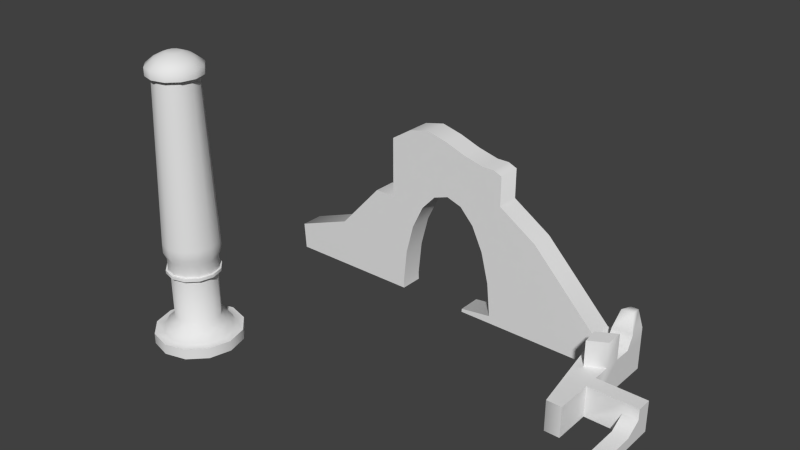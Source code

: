 # Source: ruins.blend  (saved by Blender 2.76.0; exported with 4.5.12 LTS)
import bpy
from mathutils import Matrix  # noqa: F401  (used for matrix-valued properties, if any)

bpy.ops.wm.read_factory_settings(use_empty=True)
scene = bpy.context.scene
scene.name = 'Scene'

# ---- collections
col_collection_1 = bpy.data.collections.new('Collection 1'); scene.collection.children.link(col_collection_1)
col_collection_2 = bpy.data.collections.new('Collection 2'); scene.collection.children.link(col_collection_2)

# ---- world
world_world = bpy.data.worlds.new('World'); scene.world = world_world
world_world.color = (0.05088, 0.05088, 0.05088)
world_world.use_sun_shadow = False
world_world.sun_shadow_jitter_overblur = 0.0
world_world.cycles.sampling_method = 'MANUAL'
world_world.cycles.sample_map_resolution = 256

# ---- meshes
me_cube_001 = bpy.data.meshes.new('Cube.001')
me_cube_001.from_pydata([(-1.0, -1.0, 5.034), (-1.0, -0.3345, 5.034), (-1.0, -0.3345, -1.0), (-1.0, -1.0, -1.0), (1.0, -1.0, 4.896), (0.8621, -1.0, 5.034), (0.6667, -1.0, 5.034), (0.3333, -1.0, 5.233), (-2.98e-08, -1.0, 5.521), (-0.3333, -1.0, 5.719), (-0.6667, -1.0, 5.54), (-0.7802, -1.0, -1.0), (-0.7844, -1.0, -0.704), (-0.7288, -1.0, 0.5968), (-0.6038, -1.0, 1.752), (-0.4206, -1.0, 2.66), (-0.1954, -1.0, 3.239), (0.05173, -1.0, 3.438), (0.2989, -1.0, 3.239), (0.524, -1.0, 2.66), (0.7073, -1.0, 1.752), (0.8322, -1.0, 0.5968), (0.8878, -1.0, -0.704), (0.8837, -1.0, -1.0), (1.0, -1.0, -1.0), (1.0, -1.0, 3.769), (-0.6667, -0.3345, 5.54), (-0.3333, -0.3345, 5.719), (2.98e-08, -0.3345, 5.521), (0.3333, -0.3345, 5.233), (0.6667, -0.3345, 5.034), (0.8621, -0.3345, 5.034), (1.0, -0.3345, 4.896), (1.0, -0.3345, 3.769), (1.0, -0.3345, -1.0), (0.8837, -0.3345, -1.0), (0.8878, -0.3345, -0.704), (0.8322, -0.3345, 0.5968), (0.7073, -0.3345, 1.752), (0.524, -0.3345, 2.66), (0.2989, -0.3345, 3.239), (0.05173, -0.3345, 3.438), (-0.1954, -0.3345, 3.239), (-0.4206, -0.3345, 2.66), (-0.6038, -0.3345, 1.752), (-0.7288, -0.3345, 0.5968), (-0.7844, -0.3345, -0.704), (-0.7802, -0.3345, -1.0), (1.618, -1.0, -1.0), (1.618, -1.0, 2.809), (1.618, -0.3345, 2.809), (1.618, -0.3345, -1.0), (2.693, -1.0, -1.0), (2.693, -1.0, 0.1664), (2.693, -0.3345, 0.1664), (2.693, -0.3345, -1.0), (3.222, -1.0, -1.0), (3.222, -1.0, 0.1664), (3.222, -0.3345, 0.1664), (3.222, -0.3345, -1.0), (3.013, -0.3345, 0.1664), (2.892, -1.0, 0.1664), (3.222, -0.812, 0.6399), (3.222, -0.3345, 0.6399), (3.013, -0.3345, 0.6399), (2.892, -0.812, 0.6399), (3.163, -0.707, 1.352), (3.163, -0.4395, 1.352), (3.045, -0.4395, 1.352), (2.978, -0.707, 1.352), (2.984, -3.99, -1.0), (2.984, -3.99, 0.1664), (3.222, -3.99, -1.0), (3.222, -3.99, 0.1664), (3.222, -2.506, -1.0), (3.222, -2.933, -1.0), (3.222, -2.506, 0.1664), (3.222, -2.933, 0.1664), (4.011, -2.506, -1.0), (4.011, -2.933, -1.0), (4.011, -2.506, 0.1664), (4.011, -2.933, 0.1664), (3.774, -2.933, 0.1664), (3.774, -2.933, -1.0), (4.011, -2.933, -0.2553), (3.774, -2.933, -0.2553), (4.011, -3.353, -1.0), (3.774, -3.353, -1.0), (4.011, -3.353, -0.6046), (3.774, -3.353, -0.6046), (4.011, -4.602, -1.0), (3.774, -4.602, -1.0), (4.011, -4.602, -0.6046), (3.774, -4.602, -0.6046), (2.954, -2.279, 0.1664), (2.923, -1.8, 0.1664), (3.222, -1.502, 0.1664), (3.222, -2.004, 0.1664), (2.954, -2.279, 1.153), (2.923, -1.8, 1.153), (3.222, -1.502, 1.153), (3.222, -2.004, 1.153), (-1.0, -0.3345, 2.714), (-1.0, -1.0, 2.714), (-2.012, -0.3345, -1.0), (-2.012, -1.0, -1.0), (-1.336, -0.3345, 2.714), (-1.336, -1.0, 2.714), (-2.043, -0.3345, 0.8572), (-2.043, -1.0, 0.8572), (-2.949, -0.3345, -1.0), (-2.949, -1.0, -1.0), (-2.98, -0.3345, 0.02634), (-2.98, -1.0, 0.02634), (0.3767, -1.0, -0.8701), (0.3725, -1.0, -1.0), (0.3725, -0.3345, -1.0), (0.3767, -0.3345, -0.8701), (-1.0, -1.0, 5.034), (-1.0, -1.0, -1.0), (1.0, -1.0, 4.896), (0.8621, -1.0, 5.034), (0.6667, -1.0, 5.034), (0.3333, -1.0, 5.233), (-2.98e-08, -1.0, 5.521), (-0.3333, -1.0, 5.719), (-0.6667, -1.0, 5.54), (-0.7802, -1.0, -1.0), (-0.7844, -1.0, -0.704), (-0.7288, -1.0, 0.5968), (-0.6038, -1.0, 1.752), (-0.4206, -1.0, 2.66), (-0.1954, -1.0, 3.239), (0.05173, -1.0, 3.438), (0.2989, -1.0, 3.239), (0.524, -1.0, 2.66), (0.7073, -1.0, 1.752), (0.8322, -1.0, 0.5968), (0.8878, -1.0, -0.704), (0.8837, -1.0, -1.0), (1.0, -1.0, -1.0), (1.0, -1.0, 3.769), (1.618, -1.0, -1.0), (1.618, -1.0, 2.809), (2.693, -1.0, -1.0), (2.693, -1.0, 0.1664), (-1.0, -1.0, 2.714), (-2.012, -1.0, -1.0), (-1.336, -1.0, 2.714), (-2.043, -1.0, 0.8572), (-2.949, -1.0, -1.0), (-2.98, -1.0, 0.02634), (0.3767, -1.0, -0.8701), (0.3725, -1.0, -1.0)], [], [(102, 2, 104, 108, 106), (10, 26, 1, 0), (1, 26, 27, 28, 29, 30, 31, 32, 33, 34, 35, 36, 37, 38, 39, 40, 41, 42, 43, 44, 45, 46, 47, 2, 102), (3, 2, 47, 11), (32, 4, 25, 33), (31, 5, 4, 32), (5, 31, 30, 6), (6, 30, 29, 7), (7, 29, 28, 8), (8, 28, 27, 9), (9, 27, 26, 10), (35, 34, 24, 23), (34, 33, 50, 51), (33, 25, 49, 50), (24, 34, 51, 48), (51, 50, 54, 55), (50, 49, 53, 54), (48, 51, 55, 52), (41, 40, 18, 17), (42, 41, 17, 16), (40, 39, 19, 18), (43, 42, 16, 15), (39, 38, 20, 19), (44, 43, 15, 14), (38, 37, 21, 20), (45, 44, 14, 13), (37, 36, 22, 21), (46, 45, 13, 12), (12, 11, 47, 46), (52, 55, 59, 56), (55, 54, 60, 58, 59), (60, 61, 65, 64), (52, 56, 74, 75, 72, 70), (54, 53, 61, 60), (56, 59, 58, 57), (58, 60, 64, 63), (57, 58, 63, 62), (61, 57, 62, 65), (64, 65, 69, 68), (63, 64, 68, 67), (65, 62, 66, 69), (62, 63, 67, 66), (67, 68, 69, 66), (75, 77, 73, 72), (53, 52, 70, 71), (71, 70, 72, 73), (61, 53, 71, 94, 95), (97, 94, 71, 73, 77, 76), (56, 57, 96, 97, 76, 74), (76, 77, 82, 81, 80), (75, 74, 78, 79, 83), (74, 76, 80, 78), (79, 78, 80, 81, 84), (77, 75, 83, 85, 82), (82, 85, 84, 81), (83, 79, 86, 87), (79, 84, 88, 86), (85, 83, 87, 89), (84, 85, 89, 88), (89, 87, 91, 93), (86, 88, 92, 90), (88, 89, 93, 92), (87, 86, 90, 91), (92, 93, 91, 90), (57, 61, 95, 96), (96, 95, 99, 100), (94, 97, 101, 98), (97, 96, 100, 101), (95, 94, 98, 99), (98, 101, 100, 99), (0, 1, 102, 103), (2, 3, 105, 104), (103, 102, 106, 107), (108, 109, 107, 106), (108, 104, 110, 112), (104, 105, 111, 110), (109, 108, 112, 113), (110, 111, 113, 112), (36, 35, 116, 117), (35, 23, 115, 116), (22, 36, 117, 114), (114, 117, 116, 115), (120, 121, 122, 123, 124, 125, 126, 118, 146, 119, 127, 128, 129, 130, 131, 132, 133, 134, 135, 136, 137, 138, 139, 140, 141), (141, 140, 142, 143), (143, 142, 144, 145), (139, 138, 152, 153), (119, 146, 148, 149, 147), (147, 149, 151, 150)])
me_cube_001.polygons.foreach_set('use_smooth', [True] * 88)
_uv = me_cube_001.uv_layers.new(name='UVMap')
_uv.uv.foreach_set('vector', [0.5147, 0.6488, 0.8541, 0.6488, 0.8541, 0.8018, 0.6844, 0.8064, 0.5147, 0.6996, 0.08101, 0.5144, 2.86e-05, 0.5144, 2.86e-05, 0.473, 0.08101, 0.473, 0.3028, 0.6488, 0.2566, 0.5985, 0.2402, 0.5481, 0.2583, 0.4977, 0.2846, 0.4474, 0.3028, 0.397, 0.3028, 0.3675, 0.3154, 0.3466, 0.4183, 0.3466, 0.8541, 0.3466, 0.8541, 0.3642, 0.827, 0.3636, 0.7082, 0.372, 0.6026, 0.3909, 0.5197, 0.4186, 0.4668, 0.4526, 0.4486, 0.4899, 0.4668, 0.5273, 0.5197, 0.5613, 0.6026, 0.589, 0.7082, 0.6078, 0.827, 0.6162, 0.8541, 0.6156, 0.8541, 0.6488, 0.5147, 0.6488, 0.4495, 0.7333, 0.3935, 0.7333, 0.3935, 0.7155, 0.4495, 0.7155, 2.864e-05, 0.6501, 0.08101, 0.6501, 0.08101, 0.727, 2.871e-05, 0.727, 2.86e-05, 0.6367, 0.08101, 0.6367, 0.08101, 0.6501, 2.864e-05, 0.6501, 0.08101, 0.6367, 2.86e-05, 0.6367, 2.86e-05, 0.6234, 0.08101, 0.6234, 0.08101, 0.6234, 2.86e-05, 0.6234, 2.864e-05, 0.5968, 0.08101, 0.5968, 0.08101, 0.5968, 2.864e-05, 0.5968, 2.864e-05, 0.5667, 0.08101, 0.5667, 0.08101, 0.5667, 2.864e-05, 0.5667, 2.86e-05, 0.5402, 0.08101, 0.5402, 0.08101, 0.5402, 2.86e-05, 0.5402, 2.86e-05, 0.5144, 0.08101, 0.5144, 0.6706, 0.9727, 0.6632, 0.9665, 0.7001, 0.9258, 0.7075, 0.932, 0.8541, 0.3466, 0.4183, 0.3466, 0.5061, 0.2533, 0.8541, 0.2533, 2.871e-05, 0.727, 0.08101, 0.727, 0.08101, 0.8051, 2.864e-05, 0.8051, 0.7001, 0.9258, 0.6632, 0.9665, 0.624, 0.9335, 0.6609, 0.8928, 0.8541, 0.2533, 0.5061, 0.2533, 0.7475, 0.09092, 0.8541, 0.09092, 2.864e-05, 0.8051, 0.08101, 0.8051, 0.08101, 1.0, 2.846e-05, 1.0, 0.6609, 0.8928, 0.624, 0.9335, 0.5559, 0.8761, 0.5927, 0.8355, 0.2597, 0.7877, 0.2805, 0.7877, 0.2805, 0.8417, 0.2597, 0.8417, 0.2389, 0.7877, 0.2597, 0.7877, 0.2597, 0.8417, 0.2389, 0.8417, 0.3374, 0.8663, 0.3372, 0.8189, 0.3932, 0.8191, 0.3935, 0.8665, 0.3371, 0.8418, 0.3371, 0.8884, 0.281, 0.8884, 0.281, 0.8418, 0.3372, 0.8189, 0.3371, 0.7449, 0.3931, 0.7451, 0.3932, 0.8191, 0.3371, 0.7684, 0.3371, 0.8418, 0.281, 0.8418, 0.281, 0.7684, 0.3371, 0.7449, 0.3372, 0.6509, 0.3932, 0.6511, 0.3931, 0.7451, 0.3371, 0.6748, 0.3371, 0.7684, 0.281, 0.7684, 0.281, 0.6748, 0.3372, 0.6509, 0.3374, 0.5453, 0.3935, 0.5454, 0.3932, 0.6511, 0.3371, 0.5693, 0.3371, 0.6748, 0.281, 0.6748, 0.281, 0.5693, 0.281, 0.5693, 0.281, 0.5453, 0.3371, 0.5453, 0.3371, 0.5693, 0.5927, 0.8355, 0.5559, 0.8761, 0.5223, 0.8479, 0.5592, 0.8072, 0.8541, 0.09092, 0.7475, 0.09092, 0.7475, 0.04256, 0.7475, 0.01094, 0.8541, 0.01094, 0.7961, 0.9404, 0.7399, 0.9404, 0.7556, 0.902, 0.796, 0.902, 0.5927, 0.8355, 0.5592, 0.8072, 0.6426, 0.7152, 0.6662, 0.689, 0.7248, 0.6244, 0.7399, 0.6371, 0.8326, 0.5448, 0.8381, 0.5986, 0.8213, 0.6002, 0.8058, 0.5474, 0.1268, 0.5453, 0.1828, 0.5453, 0.1828, 0.6399, 0.1268, 0.6399, 0.5223, 0.4506, 0.5047, 0.4506, 0.5047, 0.4122, 0.5223, 0.4122, 0.1268, 0.6399, 0.1828, 0.6399, 0.1828, 0.6784, 0.1426, 0.6784, 0.1728, 0.8334, 0.1451, 0.8334, 0.1451, 0.7943, 0.1728, 0.7943, 0.796, 0.902, 0.7556, 0.902, 0.7644, 0.8443, 0.787, 0.8444, 0.5223, 0.4122, 0.5047, 0.4122, 0.5074, 0.3543, 0.5173, 0.3543, 0.1728, 0.7943, 0.1451, 0.7943, 0.1501, 0.7362, 0.1656, 0.7362, 0.1426, 0.6784, 0.1828, 0.6784, 0.174, 0.7362, 0.1515, 0.7362, 0.7961, 0.8443, 0.806, 0.8443, 0.8117, 0.866, 0.7961, 0.866, 0.5145, 0.07399, 0.5145, 2.721e-05, 0.6339, 2.723e-05, 0.6339, 0.07399, 1.0, 2.734e-05, 1.0, 0.07399, 0.6607, 0.07399, 0.6607, 2.725e-05, 0.6607, 2.725e-05, 0.6607, 0.07399, 0.6339, 0.07399, 0.6339, 2.723e-05, 0.8213, 0.6002, 0.8381, 0.5986, 0.8381, 0.8425, 0.8267, 0.704, 0.8253, 0.665, 0.8019, 0.6838, 0.8267, 0.704, 0.8381, 0.8425, 0.8182, 0.8443, 0.8095, 0.7589, 0.806, 0.7244, 0.1268, 0.5453, 0.1268, 0.6399, 0.08453, 0.6399, 0.04226, 0.6399, 0.0, 0.6399, 0.0, 0.5453, 0.806, 0.7244, 0.8095, 0.7589, 0.7633, 0.7632, 0.7434, 0.7651, 0.7399, 0.7306, 0.6662, 0.689, 0.6426, 0.7152, 0.5925, 0.673, 0.6162, 0.6469, 0.6312, 0.6596, 0.8871, 0.09748, 0.8871, 6.227e-09, 1.0, 0.0, 1.0, 0.09748, 0.04828, 0.07399, 2.741e-05, 0.07399, 2.72e-05, 2.746e-05, 0.04828, 2.742e-05, 0.04828, 0.02677, 0.5145, 2.721e-05, 0.5145, 0.07399, 0.4521, 0.07399, 0.4521, 0.02677, 0.4521, 2.72e-05, 0.9141, 0.7736, 0.9141, 0.8078, 0.8941, 0.8078, 0.8941, 0.7736, 0.6312, 0.6596, 0.6162, 0.6469, 0.6395, 0.6212, 0.6545, 0.6339, 0.04828, 0.07399, 0.04828, 0.02677, 0.09574, 0.04891, 0.09574, 0.07399, 0.4521, 0.02677, 0.4521, 0.07399, 0.4047, 0.07399, 0.4047, 0.04891, 0.4921, 0.5454, 0.512, 0.5453, 0.5116, 0.5794, 0.4917, 0.5795, 0.4047, 0.04891, 0.4047, 0.07399, 0.2636, 0.07399, 0.2636, 0.04891, 0.09574, 0.07399, 0.09574, 0.04891, 0.2368, 0.04891, 0.2368, 0.07399, 0.4917, 0.5795, 0.5116, 0.5794, 0.512, 0.6808, 0.4921, 0.6809, 0.6545, 0.6339, 0.6395, 0.6212, 0.7087, 0.5448, 0.7237, 0.5575, 0.2368, 0.04891, 0.2636, 0.04891, 0.2636, 0.07399, 0.2368, 0.07399, 0.7937, 0.6028, 0.8213, 0.6002, 0.8253, 0.665, 0.7978, 0.6433, 0.4495, 0.851, 0.4751, 0.8515, 0.4751, 0.9316, 0.4495, 0.9311, 0.01908, 0.6403, 0.04226, 0.6399, 0.04226, 0.72, 0.01908, 0.7204, 0.04226, 0.6399, 0.08453, 0.6399, 0.08453, 0.72, 0.04226, 0.72, 0.4751, 0.8515, 0.5154, 0.8515, 0.5154, 0.9315, 0.4751, 0.9316, 0.1477, 0.8334, 0.1703, 0.8557, 0.1703, 0.8964, 0.1451, 0.8723, 0.08101, 0.473, 2.86e-05, 0.473, 2.856e-05, 0.3145, 0.08101, 0.3145, 0.3935, 0.7333, 0.4495, 0.7333, 0.4495, 0.8155, 0.3935, 0.8155, 0.08101, 0.3145, 2.856e-05, 0.3145, 2.856e-05, 0.2915, 0.08101, 0.2915, 2.849e-05, 0.1558, 0.08101, 0.1558, 0.08101, 0.2915, 2.856e-05, 0.2915, 0.6844, 0.8064, 0.8541, 0.8018, 0.8541, 0.9433, 0.7603, 0.948, 0.3935, 0.8155, 0.4495, 0.8155, 0.4495, 0.8915, 0.3935, 0.8915, 0.08101, 0.1558, 2.849e-05, 0.1558, 2.849e-05, 0.07019, 0.08101, 0.07019, 2.846e-05, 2.849e-05, 0.08101, 2.846e-05, 0.08101, 0.07019, 2.849e-05, 0.07019, 0.827, 0.3636, 0.8541, 0.3642, 0.8541, 0.4415, 0.8422, 0.4408, 0.6706, 0.9727, 0.7075, 0.932, 0.7399, 0.9593, 0.703, 1.0, 0.08905, 0.9401, 0.08905, 0.8861, 0.1318, 0.8861, 0.1318, 0.9401, 0.1703, 0.8874, 0.1703, 0.8334, 0.1812, 0.8334, 0.1812, 0.8874, 0.1316, 0.6521, 0.1121, 0.6302, 0.1121, 0.599, 0.08408, 0.5459, 0.04347, 0.4928, 0.01554, 0.4397, 0.04081, 0.3866, 0.1121, 0.3335, 0.439, 0.3335, 0.9624, 0.3335, 0.9624, 0.3685, 0.9207, 0.3679, 0.7374, 0.3767, 0.5745, 0.3966, 0.4466, 0.4258, 0.3651, 0.4617, 0.337, 0.5011, 0.3651, 0.5404, 0.4466, 0.5763, 0.5745, 0.6055, 0.7374, 0.6254, 0.9207, 0.6343, 0.9624, 0.6336, 0.9624, 0.6521, 0.2903, 0.6521, 0.2903, 0.6521, 0.9624, 0.6521, 0.9624, 0.7506, 0.4257, 0.7506, 0.4257, 0.7506, 0.9624, 0.7506, 0.9624, 0.9218, 0.798, 0.9218, 0.6811, 0.0, 0.6818, 0.02474, 0.5917, 0.01086, 0.591, 0.0, 0.9624, 0.3335, 0.439, 0.3335, 0.439, 0.28, 0.7007, 0.1673, 0.9624, 0.1722, 0.9624, 0.1722, 0.7007, 0.1673, 0.8177, 0.01807, 0.9624, 0.02295])
me_cube_001.use_remesh_preserve_volume = False
me_cube_001.use_remesh_preserve_attributes = False
me_cube_001.use_mirror_vertex_groups = False
me_cube_001.update()
me_cylinder_001 = bpy.data.meshes.new('Cylinder.001')
me_cylinder_001.from_pydata([(0.0, 1.0, -1.0), (0.0, 1.0, -0.756), (0.5, 0.866, -1.0), (0.5, 0.866, -0.756), (0.866, 0.5, -1.0), (0.866, 0.5, -0.756), (1.0, -4.371e-08, -1.0), (1.0, -4.371e-08, -0.756), (0.866, -0.5, -1.0), (0.866, -0.5, -0.756), (0.5, -0.866, -1.0), (0.5, -0.866, -0.756), (1.51e-07, -1.0, -1.0), (1.51e-07, -1.0, -0.756), (-0.5, -0.866, -1.0), (-0.5, -0.866, -0.756), (-0.866, -0.5, -1.0), (-0.866, -0.5, -0.756), (-1.0, -4.649e-07, -1.0), (-1.0, -4.649e-07, -0.756), (-0.866, 0.5, -1.0), (-0.866, 0.5, -0.756), (-0.5, 0.866, -1.0), (-0.5, 0.866, -0.756), (-1.985e-09, 0.8002, -0.756), (0.4001, 0.693, -0.756), (0.693, 0.4001, -0.756), (0.8002, -6.277e-08, -0.756), (0.693, -0.4001, -0.756), (0.4001, -0.693, -0.756), (1.188e-07, -0.8002, -0.756), (-0.4001, -0.693, -0.756), (-0.693, -0.4001, -0.756), (-0.8002, -3.998e-07, -0.756), (-0.693, 0.4001, -0.756), (-0.4001, 0.693, -0.756), (-6.788e-09, 0.6912, -0.5613), (0.3456, 0.5986, -0.5613), (0.5986, 0.3456, -0.5613), (0.6912, -7.451e-08, -0.5613), (0.5986, -0.3456, -0.5613), (0.3456, -0.5986, -0.5613), (9.758e-08, -0.6912, -0.5613), (-0.3456, -0.5986, -0.5613), (-0.5986, -0.3456, -0.5613), (-0.6912, -3.657e-07, -0.5613), (-0.5986, 0.3456, -0.5613), (-0.3456, 0.5986, -0.5613), (-1.441e-08, 0.5184, -0.4112), (0.2592, 0.4489, -0.4112), (0.4489, 0.2592, -0.4112), (0.5184, -9.438e-08, -0.4112), (0.4489, -0.2592, -0.4112), (0.2592, -0.4489, -0.4112), (6.387e-08, -0.5184, -0.4112), (-0.2592, -0.4489, -0.4112), (-0.4489, -0.2592, -0.4112), (-0.5184, -3.127e-07, -0.4112), (-0.4489, 0.2592, -0.4112), (-0.2592, 0.4489, -0.4112), (-1.441e-08, 0.5184, 0.6984), (0.2592, 0.4489, 0.6984), (0.4489, 0.2592, 0.6984), (0.5184, -9.438e-08, 0.6984), (0.4489, -0.2592, 0.6984), (0.2592, -0.4489, 0.6984), (6.387e-08, -0.5184, 0.6984), (-0.2592, -0.4489, 0.6984), (-0.4489, -0.2592, 0.6984), (-0.5184, -3.127e-07, 0.6984), (-0.4489, 0.2592, 0.6984), (-0.2592, 0.4489, 0.6984), (-1.25e-08, 0.613, 0.6984), (0.3065, 0.5309, 0.6984), (0.5309, 0.3065, 0.6984), (0.613, -8.668e-08, 0.6984), (0.5309, -0.3065, 0.6984), (0.3065, -0.5309, 0.6984), (8.006e-08, -0.613, 0.6984), (-0.3065, -0.5309, 0.6984), (-0.5309, -0.3065, 0.6984), (-0.613, -3.449e-07, 0.6984), (-0.5309, 0.3065, 0.6984), (-0.3065, 0.5309, 0.6984), (-1.25e-08, 0.613, 0.7656), (0.3065, 0.5309, 0.7656), (0.5309, 0.3065, 0.7656), (0.613, -8.668e-08, 0.7656), (0.5309, -0.3065, 0.7656), (0.3065, -0.5309, 0.7656), (8.006e-08, -0.613, 0.7656), (-0.3065, -0.5309, 0.7656), (-0.5309, -0.3065, 0.7656), (-0.613, -3.449e-07, 0.7656), (-0.5309, 0.3065, 0.7656), (-0.3065, 0.5309, 0.7656), (-1.312e-08, 0.5617, 0.7656), (0.2809, 0.4864, 0.7656), (0.4864, 0.2809, 0.7656), (0.5617, -9.106e-08, 0.7656), (0.4864, -0.2809, 0.7656), (0.2809, -0.4864, 0.7656), (7.17e-08, -0.5617, 0.7656), (-0.2809, -0.4864, 0.7656), (-0.4864, -0.2809, 0.7656), (-0.5617, -3.277e-07, 0.7656), (-0.4864, 0.2809, 0.7656), (-0.2809, 0.4864, 0.7656), (-1.312e-08, 0.5617, 1.05), (0.2809, 0.4864, 1.05), (0.4864, 0.2809, 1.05), (0.5617, -9.106e-08, 1.05), (0.4864, -0.2809, 1.05), (0.2809, -0.4864, 1.05), (7.17e-08, -0.5617, 1.05), (-0.2809, -0.4864, 1.05), (-0.4864, -0.2809, 1.05), (-0.5617, -3.277e-07, 1.05), (-0.4864, 0.2809, 1.05), (-0.2809, 0.4864, 1.05), (-1.231e-08, 0.6292, 1.196), (0.3146, 0.5449, 1.196), (0.5449, 0.3146, 1.196), (0.6292, -8.38e-08, 1.196), (0.5449, -0.3146, 1.196), (0.3146, -0.5449, 1.196), (8.269e-08, -0.6292, 1.196), (-0.3146, -0.5449, 1.196), (-0.5449, -0.3146, 1.196), (-0.6292, -3.488e-07, 1.196), (-0.5449, 0.3146, 1.196), (-0.3146, 0.5449, 1.196), (-1.231e-08, 0.6292, 1.412), (0.3146, 0.5449, 1.412), (0.5449, 0.3146, 1.412), (0.6292, -8.38e-08, 1.412), (0.5449, -0.3146, 1.412), (0.3146, -0.5449, 1.412), (8.269e-08, -0.6292, 1.412), (-0.3146, -0.5449, 1.412), (-0.5449, -0.3146, 1.412), (-0.6292, -3.488e-07, 1.412), (-0.5449, 0.3146, 1.412), (-0.3146, 0.5449, 1.412), (-1.11e-08, 0.4965, 5.16), (0.2482, 0.43, 5.16), (0.43, 0.2482, 5.16), (0.4965, -9.823e-08, 5.16), (0.43, -0.2482, 5.16), (0.2482, -0.43, 5.16), (6.387e-08, -0.4965, 5.16), (-0.2482, -0.43, 5.16), (-0.43, -0.2482, 5.16), (-0.4965, -3.073e-07, 5.16), (-0.43, 0.2482, 5.16), (-0.2482, 0.43, 5.16), (-1.374e-08, 0.6147, 5.16), (0.3074, 0.5324, 5.16), (0.5324, 0.3074, 5.16), (0.6147, -9.028e-08, 5.16), (0.5324, -0.3074, 5.16), (0.3074, -0.5324, 5.16), (7.908e-08, -0.6147, 5.16), (-0.3074, -0.5324, 5.16), (-0.5324, -0.3074, 5.16), (-0.6147, -3.492e-07, 5.16), (-0.5324, 0.3074, 5.16), (-0.3074, 0.5324, 5.16), (-1.374e-08, 0.6147, 5.342), (0.3074, 0.5324, 5.342), (0.5324, 0.3074, 5.342), (0.6147, -9.028e-08, 5.342), (0.5324, -0.3074, 5.342), (0.3074, -0.5324, 5.342), (7.908e-08, -0.6147, 5.342), (-0.3074, -0.5324, 5.342), (-0.5324, -0.3074, 5.342), (-0.6147, -3.492e-07, 5.342), (-0.5324, 0.3074, 5.342), (-0.3074, 0.5324, 5.342), (-1e-08, 0.4254, 5.492), (0.2127, 0.3684, 5.492), (0.3684, 0.2127, 5.492), (0.4254, -1.057e-07, 5.492), (0.3684, -0.2127, 5.492), (0.2127, -0.3684, 5.492), (5.423e-08, -0.4254, 5.492), (-0.2127, -0.3684, 5.492), (-0.3684, -0.2127, 5.492), (-0.4254, -2.849e-07, 5.492), (-0.3684, 0.2127, 5.492), (-0.2127, 0.3684, 5.492), (-7.382e-09, 0.3362, 5.537), (0.1681, 0.2911, 5.537), (0.2911, 0.1681, 5.537), (0.3362, -1.153e-07, 5.537), (0.2911, -0.1681, 5.537), (0.1681, -0.2911, 5.537), (4.338e-08, -0.3362, 5.537), (-0.1681, -0.2911, 5.537), (-0.2911, -0.1681, 5.537), (-0.3362, -2.569e-07, 5.537), (-0.2911, 0.1681, 5.537), (-0.1681, 0.2911, 5.537), (-9.581e-10, 0.1773, 5.602), (0.08864, 0.1535, 5.602), (0.1535, 0.08864, 5.602), (0.1773, -1.289e-07, 5.602), (0.1535, -0.08864, 5.602), (0.08864, -0.1535, 5.602), (2.581e-08, -0.1773, 5.602), (-0.08864, -0.1535, 5.602), (-0.1535, -0.08864, 5.602), (-0.1773, -2.036e-07, 5.602), (-0.1535, 0.08864, 5.602), (-0.08864, 0.1535, 5.602)], [], [(0, 1, 3, 2), (2, 3, 5, 4), (4, 5, 7, 6), (6, 7, 9, 8), (8, 9, 11, 10), (10, 11, 13, 12), (12, 13, 15, 14), (14, 15, 17, 16), (16, 17, 19, 18), (18, 19, 21, 20), (7, 5, 26, 27), (22, 23, 1, 0), (20, 21, 23, 22), (0, 2, 4, 6, 8, 10, 12, 14, 16, 18, 20, 22), (23, 21, 34, 35), (5, 3, 25, 26), (21, 19, 33, 34), (19, 17, 32, 33), (17, 15, 31, 32), (15, 13, 30, 31), (13, 11, 29, 30), (11, 9, 28, 29), (9, 7, 27, 28), (1, 23, 35, 24), (3, 1, 24, 25), (31, 30, 42, 43), (28, 27, 39, 40), (35, 34, 46, 47), (25, 24, 36, 37), (32, 31, 43, 44), (29, 28, 40, 41), (24, 35, 47, 36), (26, 25, 37, 38), (33, 32, 44, 45), (30, 29, 41, 42), (27, 26, 38, 39), (34, 33, 45, 46), (43, 42, 54, 55), (40, 39, 51, 52), (47, 46, 58, 59), (37, 36, 48, 49), (44, 43, 55, 56), (41, 40, 52, 53), (36, 47, 59, 48), (38, 37, 49, 50), (45, 44, 56, 57), (42, 41, 53, 54), (39, 38, 50, 51), (46, 45, 57, 58), (58, 57, 69, 70), (55, 54, 66, 67), (52, 51, 63, 64), (59, 58, 70, 71), (49, 48, 60, 61), (56, 55, 67, 68), (53, 52, 64, 65), (48, 59, 71, 60), (50, 49, 61, 62), (57, 56, 68, 69), (54, 53, 65, 66), (51, 50, 62, 63), (63, 62, 74, 75), (70, 69, 81, 82), (67, 66, 78, 79), (64, 63, 75, 76), (71, 70, 82, 83), (61, 60, 72, 73), (68, 67, 79, 80), (65, 64, 76, 77), (60, 71, 83, 72), (62, 61, 73, 74), (69, 68, 80, 81), (66, 65, 77, 78), (75, 74, 86, 87), (82, 81, 93, 94), (79, 78, 90, 91), (76, 75, 87, 88), (83, 82, 94, 95), (73, 72, 84, 85), (80, 79, 91, 92), (77, 76, 88, 89), (72, 83, 95, 84), (74, 73, 85, 86), (81, 80, 92, 93), (78, 77, 89, 90), (90, 89, 101, 102), (87, 86, 98, 99), (94, 93, 105, 106), (91, 90, 102, 103), (88, 87, 99, 100), (95, 94, 106, 107), (85, 84, 96, 97), (92, 91, 103, 104), (89, 88, 100, 101), (84, 95, 107, 96), (86, 85, 97, 98), (93, 92, 104, 105), (102, 101, 113, 114), (99, 98, 110, 111), (106, 105, 117, 118), (103, 102, 114, 115), (100, 99, 111, 112), (107, 106, 118, 119), (97, 96, 108, 109), (104, 103, 115, 116), (101, 100, 112, 113), (96, 107, 119, 108), (98, 97, 109, 110), (105, 104, 116, 117), (117, 116, 128, 129), (114, 113, 125, 126), (111, 110, 122, 123), (118, 117, 129, 130), (115, 114, 126, 127), (112, 111, 123, 124), (119, 118, 130, 131), (109, 108, 120, 121), (116, 115, 127, 128), (113, 112, 124, 125), (108, 119, 131, 120), (110, 109, 121, 122), (122, 121, 133, 134), (129, 128, 140, 141), (126, 125, 137, 138), (123, 122, 134, 135), (130, 129, 141, 142), (127, 126, 138, 139), (124, 123, 135, 136), (131, 130, 142, 143), (121, 120, 132, 133), (128, 127, 139, 140), (125, 124, 136, 137), (120, 131, 143, 132), (132, 143, 155, 144), (134, 133, 145, 146), (141, 140, 152, 153), (138, 137, 149, 150), (135, 134, 146, 147), (142, 141, 153, 154), (139, 138, 150, 151), (136, 135, 147, 148), (143, 142, 154, 155), (133, 132, 144, 145), (140, 139, 151, 152), (137, 136, 148, 149), (149, 148, 160, 161), (144, 155, 167, 156), (146, 145, 157, 158), (153, 152, 164, 165), (150, 149, 161, 162), (147, 146, 158, 159), (154, 153, 165, 166), (151, 150, 162, 163), (148, 147, 159, 160), (155, 154, 166, 167), (145, 144, 156, 157), (152, 151, 163, 164), (161, 160, 172, 173), (156, 167, 179, 168), (158, 157, 169, 170), (165, 164, 176, 177), (162, 161, 173, 174), (159, 158, 170, 171), (166, 165, 177, 178), (163, 162, 174, 175), (160, 159, 171, 172), (167, 166, 178, 179), (157, 156, 168, 169), (164, 163, 175, 176), (176, 175, 187, 188), (173, 172, 184, 185), (168, 179, 191, 180), (170, 169, 181, 182), (177, 176, 188, 189), (174, 173, 185, 186), (171, 170, 182, 183), (178, 177, 189, 190), (175, 174, 186, 187), (172, 171, 183, 184), (179, 178, 190, 191), (169, 168, 180, 181), (181, 180, 192, 193), (188, 187, 199, 200), (185, 184, 196, 197), (180, 191, 203, 192), (182, 181, 193, 194), (189, 188, 200, 201), (186, 185, 197, 198), (183, 182, 194, 195), (190, 189, 201, 202), (187, 186, 198, 199), (184, 183, 195, 196), (191, 190, 202, 203), (203, 202, 214, 215), (193, 192, 204, 205), (200, 199, 211, 212), (197, 196, 208, 209), (192, 203, 215, 204), (194, 193, 205, 206), (201, 200, 212, 213), (198, 197, 209, 210), (195, 194, 206, 207), (202, 201, 213, 214), (199, 198, 210, 211), (196, 195, 207, 208), (205, 204, 215, 214, 213, 212, 211, 210, 209, 208, 207, 206)])
me_cylinder_001.polygons.foreach_set('use_smooth', [True] * 206)
_uv = me_cylinder_001.uv_layers.new(name='UVMap')
_uv.uv.foreach_set('vector', [1.021, 0.5272, 1.024, 0.5793, 0.9572, 0.5701, 0.9627, 0.5179, 0.9627, 0.5179, 0.9572, 0.5701, 0.8969, 0.4988, 0.9095, 0.4466, 0.9095, 0.4466, 0.8969, 0.4988, 0.8478, 0.3845, 0.866, 0.3324, 0.866, 0.3324, 0.8478, 0.3845, 0.8071, 0.2579, 0.8324, 0.2057, 0.8324, 0.2057, 0.8071, 0.2579, 0.7677, 0.1528, 0.8096, 0.1007, 0.8096, 0.1007, 0.7677, 0.1528, 0.6893, 0.09754, 0.8334, 0.04538, 0.8334, 0.04538, 0.6893, 0.09754, 1.274, 0.1068, 1.189, 0.05461, 0.1886, 0.05461, 0.2743, 0.1068, 0.2208, 0.1781, 0.1855, 0.1259, 0.1855, 0.1259, 0.2208, 0.1781, 0.1821, 0.2924, 0.1592, 0.2402, 0.1592, 0.2402, 0.1821, 0.2924, 0.1396, 0.419, 0.1229, 0.3668, 0.8478, 0.3845, 0.8969, 0.4988, 0.9069, 0.4667, 0.8622, 0.3753, 0.07665, 0.4719, 0.08749, 0.524, 0.02441, 0.5793, 0.02124, 0.5272, 0.1229, 0.3668, 0.1396, 0.419, 0.08749, 0.524, 0.07665, 0.4719, 1.021, 0.5272, 0.9627, 0.5179, 0.9095, 0.4466, 0.866, 0.3324, 0.8324, 0.2057, 0.8096, 0.1007, 0.8334, 0.04538, 1.189, 0.05461, 1.186, 0.1259, 1.159, 0.2402, 1.123, 0.3668, 1.077, 0.4719, 0.08749, 0.524, 0.1396, 0.419, 0.1264, 0.4029, 0.07888, 0.4869, 0.8969, 0.4988, 0.9572, 0.5701, 0.9616, 0.5238, 0.9069, 0.4667, 0.1396, 0.419, 0.1821, 0.2924, 0.1641, 0.3016, 0.1264, 0.4029, 0.1821, 0.2924, 0.2208, 0.1781, 0.1931, 0.2101, 0.1641, 0.3016, 0.2208, 0.1781, 0.2743, 0.1068, 0.2067, 0.1531, 0.1931, 0.2101, 1.274, 0.1068, 0.6893, 0.09754, 0.8045, 0.1457, 1.207, 0.1531, 0.6893, 0.09754, 0.7677, 0.1528, 0.8006, 0.1899, 0.8045, 0.1457, 0.7677, 0.1528, 0.8071, 0.2579, 0.827, 0.274, 0.8006, 0.1899, 0.8071, 0.2579, 0.8478, 0.3845, 0.8622, 0.3753, 0.827, 0.274, 0.02441, 0.5793, 0.08749, 0.524, 0.07888, 0.4869, 0.02189, 0.5312, 0.9572, 0.5701, 1.024, 0.5793, 1.022, 0.5312, 0.9616, 0.5238, 1.207, 0.1531, 0.8045, 0.1457, 0.7223, 0.2135, 1.254, 0.2199, 0.827, 0.274, 0.8622, 0.3753, 0.8523, 0.4119, 0.8132, 0.3244, 0.07888, 0.4869, 0.1264, 0.4029, 0.1355, 0.4357, 0.08476, 0.5083, 0.9616, 0.5238, 1.022, 0.5312, 1.024, 0.5465, 0.9586, 0.5402, 0.1931, 0.2101, 0.2067, 0.1531, 0.254, 0.2199, 0.2123, 0.2692, 0.8006, 0.1899, 0.827, 0.274, 0.8132, 0.3244, 0.7777, 0.2518, 0.02189, 0.5312, 0.07888, 0.4869, 0.08476, 0.5083, 0.0236, 0.5465, 0.9069, 0.4667, 0.9616, 0.5238, 0.9586, 0.5402, 0.9, 0.4909, 0.1641, 0.3016, 0.1931, 0.2101, 0.2123, 0.2692, 0.1765, 0.3482, 0.8045, 0.1457, 0.8006, 0.1899, 0.7777, 0.2518, 0.7223, 0.2135, 0.8622, 0.3753, 0.9069, 0.4667, 0.9, 0.4909, 0.8523, 0.4119, 0.1264, 0.4029, 0.1641, 0.3016, 0.1765, 0.3482, 0.1355, 0.4357, 0.254, 0.2199, 0.7223, 0.2135, 0.7108, 0.2872, 0.2609, 0.292, 0.8132, 0.3244, 0.8523, 0.4119, 0.8508, 0.436, 0.8112, 0.3704, 0.08476, 0.5083, 0.1355, 0.4357, 0.1368, 0.4539, 0.08566, 0.5083, 0.9586, 0.5402, 1.024, 0.5465, 1.024, 0.537, 0.9581, 0.5322, 0.2123, 0.2692, 0.254, 0.2199, 0.2609, 0.292, 0.2151, 0.329, 0.7777, 0.2518, 0.8132, 0.3244, 0.8112, 0.3704, 0.7744, 0.3159, 0.0236, 0.5465, 0.08476, 0.5083, 0.08566, 0.5083, 0.02387, 0.537, 0.9, 0.4909, 0.9586, 0.5402, 0.9581, 0.5322, 0.899, 0.4952, 0.1765, 0.3482, 0.2123, 0.2692, 0.2151, 0.329, 0.1784, 0.3882, 0.7223, 0.2135, 0.7777, 0.2518, 0.7744, 0.3159, 0.7108, 0.2872, 0.8523, 0.4119, 0.9, 0.4909, 0.899, 0.4952, 0.8508, 0.436, 0.1355, 0.4357, 0.1765, 0.3482, 0.1784, 0.3882, 0.1368, 0.4539, 0.1368, 0.4539, 0.1784, 0.3882, 0.3868, 0.6254, 0.3618, 0.691, 0.2609, 0.292, 0.7108, 0.2872, 0.5179, 0.5244, 0.4685, 0.5292, 0.8112, 0.3704, 0.8508, 0.436, 0.6326, 0.6732, 0.6041, 0.6075, 0.08566, 0.5083, 0.1368, 0.4539, 0.3618, 0.691, 0.3567, 0.7455, 0.9581, 0.5322, 1.024, 0.537, 1.425, 0.7742, 0.6103, 0.7694, 0.2151, 0.329, 0.2609, 0.292, 0.4685, 0.5292, 0.4232, 0.5662, 0.7744, 0.3159, 0.8112, 0.3704, 0.6041, 0.6075, 0.5649, 0.5531, 0.02387, 0.537, 0.08566, 0.5083, 0.3567, 0.7455, 0.4253, 0.7742, 0.899, 0.4952, 0.9581, 0.5322, 0.6103, 0.7694, 0.6451, 0.7324, 0.1784, 0.3882, 0.2151, 0.329, 0.4232, 0.5662, 0.3868, 0.6254, 0.7108, 0.2872, 0.7744, 0.3159, 0.5649, 0.5531, 0.5179, 0.5244, 0.8508, 0.436, 0.899, 0.4952, 0.6451, 0.7324, 0.6326, 0.6732, 0.6326, 0.6732, 0.6451, 0.7324, 0.6678, 0.7476, 0.6477, 0.6775, 0.3618, 0.691, 0.3868, 0.6254, 0.375, 0.621, 0.3452, 0.6987, 0.4685, 0.5292, 0.5179, 0.5244, 0.5198, 0.5016, 0.4652, 0.5073, 0.6041, 0.6075, 0.6326, 0.6732, 0.6477, 0.6775, 0.6148, 0.5999, 0.3567, 0.7455, 0.3618, 0.691, 0.3452, 0.6987, 0.3305, 0.763, 0.6103, 0.7694, 0.4253, 0.7742, 0.3852, 0.797, 0.6501, 0.7913, 0.4232, 0.5662, 0.4685, 0.5292, 0.4652, 0.5073, 0.4155, 0.551, 0.5649, 0.5531, 0.6041, 0.6075, 0.6148, 0.5999, 0.5715, 0.5355, 0.4253, 0.7742, 0.3567, 0.7455, 0.3305, 0.763, 0.3852, 0.797, 0.6451, 0.7324, 0.6103, 0.7694, 0.6501, 0.7913, 0.6678, 0.7476, 0.3868, 0.6254, 0.4232, 0.5662, 0.4155, 0.551, 0.375, 0.621, 0.5179, 0.5244, 0.5649, 0.5531, 0.5715, 0.5355, 0.5198, 0.5016, 0.6477, 0.6775, 0.6678, 0.7476, 0.6553, 0.7619, 0.6395, 0.6919, 0.3452, 0.6987, 0.375, 0.621, 0.3814, 0.6354, 0.3543, 0.713, 0.4652, 0.5073, 0.5198, 0.5016, 0.5188, 0.516, 0.467, 0.5216, 0.6148, 0.5999, 0.6477, 0.6775, 0.6395, 0.6919, 0.6089, 0.6143, 0.3305, 0.763, 0.3452, 0.6987, 0.3543, 0.713, 0.345, 0.7774, 0.6501, 0.7913, 0.3852, 0.797, 0.4101, 0.8113, 0.6268, 0.8056, 0.4155, 0.551, 0.4652, 0.5073, 0.467, 0.5216, 0.4197, 0.5653, 0.5715, 0.5355, 0.6148, 0.5999, 0.6089, 0.6143, 0.5679, 0.5499, 0.3852, 0.797, 0.3305, 0.763, 0.345, 0.7774, 0.4101, 0.8113, 0.6678, 0.7476, 0.6501, 0.7913, 0.6268, 0.8056, 0.6553, 0.7619, 0.375, 0.621, 0.4155, 0.551, 0.4197, 0.5653, 0.3814, 0.6354, 0.5198, 0.5016, 0.5715, 0.5355, 0.5679, 0.5499, 0.5188, 0.516, 0.5188, 0.516, 0.5679, 0.5499, 0.5645, 0.5594, 0.5178, 0.5283, 0.6395, 0.6919, 0.6553, 0.7619, 0.6435, 0.7537, 0.6316, 0.6895, 0.3543, 0.713, 0.3814, 0.6354, 0.3876, 0.6378, 0.363, 0.7089, 0.467, 0.5216, 0.5188, 0.516, 0.5178, 0.5283, 0.4687, 0.5335, 0.6089, 0.6143, 0.6395, 0.6919, 0.6316, 0.6895, 0.6034, 0.6184, 0.345, 0.7774, 0.3543, 0.713, 0.363, 0.7089, 0.3585, 0.7679, 0.6268, 0.8056, 0.4101, 0.8113, 0.4273, 0.7989, 0.608, 0.7938, 0.4197, 0.5653, 0.467, 0.5216, 0.4687, 0.5335, 0.4238, 0.5736, 0.5679, 0.5499, 0.6089, 0.6143, 0.6034, 0.6184, 0.5645, 0.5594, 0.4101, 0.8113, 0.345, 0.7774, 0.3585, 0.7679, 0.4273, 0.7989, 0.6553, 0.7619, 0.6268, 0.8056, 0.608, 0.7938, 0.6435, 0.7537, 0.3814, 0.6354, 0.4197, 0.5653, 0.4238, 0.5736, 0.3876, 0.6378, 0.5178, 0.5283, 0.5645, 0.5594, 0.5526, 0.6201, 0.5145, 0.589, 0.6316, 0.6895, 0.6435, 0.7537, 0.6047, 0.8144, 0.6038, 0.7502, 0.363, 0.7089, 0.3876, 0.6378, 0.4093, 0.6985, 0.3934, 0.7696, 0.4687, 0.5335, 0.5178, 0.5283, 0.5145, 0.589, 0.4745, 0.5942, 0.6034, 0.6184, 0.6316, 0.6895, 0.6038, 0.7502, 0.5838, 0.6791, 0.3585, 0.7679, 0.363, 0.7089, 0.3934, 0.7696, 0.401, 0.8286, 0.608, 0.7938, 0.4273, 0.7989, 0.4616, 0.8597, 0.5628, 0.8545, 0.4238, 0.5736, 0.4687, 0.5335, 0.4745, 0.5942, 0.4379, 0.6343, 0.5645, 0.5594, 0.6034, 0.6184, 0.5838, 0.6791, 0.5526, 0.6201, 0.4273, 0.7989, 0.3585, 0.7679, 0.401, 0.8286, 0.4616, 0.8597, 0.6435, 0.7537, 0.608, 0.7938, 0.5628, 0.8545, 0.6047, 0.8144, 0.3876, 0.6378, 0.4238, 0.5736, 0.4379, 0.6343, 0.4093, 0.6985, 0.4093, 0.6985, 0.4379, 0.6343, 0.4386, 0.6547, 0.4104, 0.7266, 0.5145, 0.589, 0.5526, 0.6201, 0.552, 0.6388, 0.5143, 0.604, 0.6038, 0.7502, 0.6047, 0.8144, 0.6028, 0.8565, 0.6024, 0.7846, 0.3934, 0.7696, 0.4093, 0.6985, 0.4104, 0.7266, 0.395, 0.8063, 0.4745, 0.5942, 0.5145, 0.589, 0.5143, 0.604, 0.4748, 0.6098, 0.5838, 0.6791, 0.6038, 0.7502, 0.6024, 0.7846, 0.5828, 0.7049, 0.401, 0.8286, 0.3934, 0.7696, 0.395, 0.8063, 0.4029, 0.8723, 0.5628, 0.8545, 0.4616, 0.8597, 0.4627, 0.9071, 0.5611, 0.9013, 0.4379, 0.6343, 0.4745, 0.5942, 0.4748, 0.6098, 0.4386, 0.6547, 0.5526, 0.6201, 0.5838, 0.6791, 0.5828, 0.7049, 0.552, 0.6388, 0.4616, 0.8597, 0.401, 0.8286, 0.4029, 0.8723, 0.4627, 0.9071, 0.6047, 0.8144, 0.5628, 0.8545, 0.5611, 0.9013, 0.6028, 0.8565, 0.6028, 0.8565, 0.5611, 0.9013, 0.5473, 0.9476, 0.5859, 0.9027, 0.4104, 0.7266, 0.4386, 0.6547, 0.4455, 0.7009, 0.4211, 0.7728, 0.5143, 0.604, 0.552, 0.6388, 0.5462, 0.6851, 0.5128, 0.6503, 0.6024, 0.7846, 0.6028, 0.8565, 0.5859, 0.9027, 0.589, 0.8308, 0.395, 0.8063, 0.4104, 0.7266, 0.4211, 0.7728, 0.4094, 0.8525, 0.4748, 0.6098, 0.5143, 0.604, 0.5128, 0.6503, 0.4776, 0.6561, 0.5828, 0.7049, 0.6024, 0.7846, 0.589, 0.8308, 0.5732, 0.7511, 0.4029, 0.8723, 0.395, 0.8063, 0.4094, 0.8525, 0.4203, 0.9186, 0.5611, 0.9013, 0.4627, 0.9071, 0.4717, 0.9534, 0.5473, 0.9476, 0.4386, 0.6547, 0.4748, 0.6098, 0.4776, 0.6561, 0.4455, 0.7009, 0.552, 0.6388, 0.5828, 0.7049, 0.5732, 0.7511, 0.5462, 0.6851, 0.4627, 0.9071, 0.4029, 0.8723, 0.4203, 0.9186, 0.4717, 0.9534, 0.4717, 0.9534, 0.4203, 0.9186, 0.4859, 1.695, 0.4958, 1.722, 0.5859, 0.9027, 0.5473, 0.9476, 0.5072, 1.718, 0.5162, 1.682, 0.4211, 0.7728, 0.4455, 0.7009, 0.4855, 1.523, 0.4805, 1.58, 0.5128, 0.6503, 0.5462, 0.6851, 0.5125, 1.511, 0.5035, 1.483, 0.589, 0.8308, 0.5859, 0.9027, 0.5162, 1.682, 0.5202, 1.626, 0.4094, 0.8525, 0.4211, 0.7728, 0.4805, 1.58, 0.4804, 1.643, 0.4776, 0.6561, 0.5128, 0.6503, 0.5035, 1.483, 0.4938, 1.488, 0.5732, 0.7511, 0.589, 0.8308, 0.5202, 1.626, 0.5186, 1.563, 0.4203, 0.9186, 0.4094, 0.8525, 0.4804, 1.643, 0.4859, 1.695, 0.5473, 0.9476, 0.4717, 0.9534, 0.4958, 1.722, 0.5072, 1.718, 0.4455, 0.7009, 0.4776, 0.6561, 0.4938, 1.488, 0.4855, 1.523, 0.5462, 0.6851, 0.5732, 0.7511, 0.5186, 1.563, 0.5125, 1.511, 0.5125, 1.511, 0.5186, 1.563, 0.5228, 1.553, 0.5152, 1.489, 0.4958, 1.722, 0.4859, 1.695, 0.4822, 1.717, 0.4947, 1.751, 0.5162, 1.682, 0.5072, 1.718, 0.5091, 1.745, 0.5203, 1.701, 0.4805, 1.58, 0.4855, 1.523, 0.4823, 1.504, 0.476, 1.574, 0.5035, 1.483, 0.5125, 1.511, 0.5152, 1.489, 0.5043, 1.455, 0.5202, 1.626, 0.5162, 1.682, 0.5203, 1.701, 0.525, 1.631, 0.4804, 1.643, 0.4805, 1.58, 0.476, 1.574, 0.4756, 1.652, 0.4938, 1.488, 0.5035, 1.483, 0.5043, 1.455, 0.4925, 1.46, 0.5186, 1.563, 0.5202, 1.626, 0.525, 1.631, 0.5228, 1.553, 0.4859, 1.695, 0.4804, 1.643, 0.4756, 1.652, 0.4822, 1.717, 0.5072, 1.718, 0.4958, 1.722, 0.4947, 1.751, 0.5091, 1.745, 0.4855, 1.523, 0.4938, 1.488, 0.4925, 1.46, 0.4823, 1.504, 0.5152, 1.489, 0.5228, 1.553, 0.5221, 1.592, 0.5147, 1.528, 0.4947, 1.751, 0.4822, 1.717, 0.4829, 1.756, 0.4949, 1.79, 0.5203, 1.701, 0.5091, 1.745, 0.5088, 1.784, 0.5196, 1.74, 0.476, 1.574, 0.4823, 1.504, 0.4828, 1.543, 0.4767, 1.613, 0.5043, 1.455, 0.5152, 1.489, 0.5147, 1.528, 0.5042, 1.494, 0.525, 1.631, 0.5203, 1.701, 0.5196, 1.74, 0.5241, 1.67, 0.4756, 1.652, 0.476, 1.574, 0.4767, 1.613, 0.4764, 1.691, 0.4925, 1.46, 0.5043, 1.455, 0.5042, 1.494, 0.4927, 1.499, 0.5228, 1.553, 0.525, 1.631, 0.5241, 1.67, 0.5221, 1.592, 0.4822, 1.717, 0.4756, 1.652, 0.4764, 1.691, 0.4829, 1.756, 0.5091, 1.745, 0.4947, 1.751, 0.4949, 1.79, 0.5088, 1.784, 0.4823, 1.504, 0.4925, 1.46, 0.4927, 1.499, 0.4828, 1.543, 0.4828, 1.543, 0.4927, 1.499, 0.495, 1.575, 0.4882, 1.606, 0.5147, 1.528, 0.5221, 1.592, 0.5151, 1.64, 0.5102, 1.595, 0.4949, 1.79, 0.4829, 1.756, 0.4888, 1.753, 0.4967, 1.776, 0.5196, 1.74, 0.5088, 1.784, 0.5057, 1.772, 0.5129, 1.742, 0.4767, 1.613, 0.4828, 1.543, 0.4882, 1.606, 0.4842, 1.654, 0.5042, 1.494, 0.5147, 1.528, 0.5102, 1.595, 0.5029, 1.571, 0.5241, 1.67, 0.5196, 1.74, 0.5129, 1.742, 0.5162, 1.693, 0.4764, 1.691, 0.4767, 1.613, 0.4842, 1.654, 0.4843, 1.708, 0.4927, 1.499, 0.5042, 1.494, 0.5029, 1.571, 0.495, 1.575, 0.5221, 1.592, 0.5241, 1.67, 0.5162, 1.693, 0.5151, 1.64, 0.4829, 1.756, 0.4764, 1.691, 0.4843, 1.708, 0.4888, 1.753, 0.5088, 1.784, 0.4949, 1.79, 0.4967, 1.776, 0.5057, 1.772, 0.5057, 1.772, 0.4967, 1.776, 0.4975, 1.764, 0.5044, 1.761, 0.4882, 1.606, 0.495, 1.575, 0.496, 1.605, 0.4906, 1.629, 0.5102, 1.595, 0.5151, 1.64, 0.5119, 1.656, 0.5081, 1.621, 0.4967, 1.776, 0.4888, 1.753, 0.4913, 1.746, 0.4975, 1.764, 0.5129, 1.742, 0.5057, 1.772, 0.5044, 1.761, 0.51, 1.737, 0.4842, 1.654, 0.4882, 1.606, 0.4906, 1.629, 0.4876, 1.668, 0.5029, 1.571, 0.5102, 1.595, 0.5081, 1.621, 0.5023, 1.602, 0.5162, 1.693, 0.5129, 1.742, 0.51, 1.737, 0.5127, 1.699, 0.4843, 1.708, 0.4842, 1.654, 0.4876, 1.668, 0.4877, 1.71, 0.495, 1.575, 0.5029, 1.571, 0.5023, 1.602, 0.496, 1.605, 0.5151, 1.64, 0.5162, 1.693, 0.5127, 1.699, 0.5119, 1.656, 0.4888, 1.753, 0.4843, 1.708, 0.4877, 1.71, 0.4913, 1.746, 0.4913, 1.746, 0.4877, 1.71, 0.4936, 1.712, 0.4955, 1.73, 0.5044, 1.761, 0.4975, 1.764, 0.4987, 1.74, 0.5023, 1.738, 0.4906, 1.629, 0.496, 1.605, 0.4979, 1.656, 0.495, 1.669, 0.5081, 1.621, 0.5119, 1.656, 0.5062, 1.683, 0.5043, 1.665, 0.4975, 1.764, 0.4913, 1.746, 0.4955, 1.73, 0.4987, 1.74, 0.51, 1.737, 0.5044, 1.761, 0.5023, 1.738, 0.5051, 1.726, 0.4876, 1.668, 0.4906, 1.629, 0.495, 1.669, 0.4935, 1.689, 0.5023, 1.602, 0.5081, 1.621, 0.5043, 1.665, 0.5012, 1.655, 0.5127, 1.699, 0.51, 1.737, 0.5051, 1.726, 0.5066, 1.706, 0.4877, 1.71, 0.4876, 1.668, 0.4935, 1.689, 0.4936, 1.712, 0.496, 1.605, 0.5023, 1.602, 0.5012, 1.655, 0.4979, 1.656, 0.5119, 1.656, 0.5127, 1.699, 0.5066, 1.706, 0.5062, 1.683, 0.5023, 1.738, 0.4987, 1.74, 0.4955, 1.73, 0.4936, 1.712, 0.4935, 1.689, 0.495, 1.669, 0.4979, 1.656, 0.5012, 1.655, 0.5043, 1.665, 0.5062, 1.683, 0.5066, 1.706, 0.5051, 1.726])
me_cylinder_001.use_remesh_preserve_volume = False
me_cylinder_001.use_remesh_preserve_attributes = False
me_cylinder_001.use_mirror_vertex_groups = False
me_cylinder_001.update()

# ---- objects
ob_cube = bpy.data.objects.new('Cube', me_cube_001)
ob_cylinder_001 = bpy.data.objects.new('Cylinder.001', me_cylinder_001)

# ---- transforms, parenting, visibility, modifiers, constraints
ob_cube.location = (0.0, 2.63, 0.2283)
ob_cube.scale = (0.9761, 0.5485, 0.4103)
ob_cube.lineart.crease_threshold = 0.0
_m = ob_cube.modifiers.new('EdgeSplit', 'EDGE_SPLIT')
_m.split_angle = 1.555
ob_cylinder_001.location = (-2.164, -0.8704, 0.4782)
ob_cylinder_001.scale = (0.6506, 0.6506, 0.6506)
ob_cylinder_001.lineart.crease_threshold = 0.0
_m = ob_cylinder_001.modifiers.new('EdgeSplit', 'EDGE_SPLIT')
_m.split_angle = 1.155

# ---- collection membership
col_collection_1.objects.link(ob_cube)
col_collection_2.objects.link(ob_cylinder_001)

# ---- scene / render settings (as saved in the file)
scene.frame_start = 1; scene.frame_end = 250; scene.frame_set(1)
scene.render.engine = 'BLENDER_EEVEE_NEXT'
scene.render.resolution_percentage = 50
scene.render.dither_intensity = 0.0
scene.cycles.use_denoising = False
scene.cycles.samples = 10
scene.cycles.sampling_pattern = 'TABULATED_SOBOL'
scene.cycles.light_sampling_threshold = 0.0
scene.cycles.use_adaptive_sampling = False
scene.cycles.use_light_tree = False
scene.cycles.blur_glossy = 0.0
scene.cycles.pixel_filter_type = 'GAUSSIAN'
scene.cycles.sample_clamp_indirect = 0.0
scene.view_settings.view_transform = 'Standard'
bpy.context.view_layer.update()

# ---- added for rendering (the .blend has no active camera and no usable light): camera, sun
cam_auto = bpy.data.cameras.new('AutoCamera')
cam_auto.lens = 50.0
cam_auto.sensor_width = 36.0
cam_auto.clip_end = 1000.0
ob_auto_camera = bpy.data.objects.new('AutoCamera', cam_auto)
scene.collection.objects.link(ob_auto_camera)
ob_auto_camera.location = (8.8222, -9.51989, 8.6258)
ob_auto_camera.rotation_euler = (1.09748, -7.21219e-08, 0.694738)
scene.camera = ob_auto_camera
light_auto_sun = bpy.data.lights.new('AutoSun', 'SUN')
light_auto_sun.energy = 3.0
light_auto_sun.angle = 0.0523599
ob_auto_sun = bpy.data.objects.new('AutoSun', light_auto_sun)
scene.collection.objects.link(ob_auto_sun)
ob_auto_sun.rotation_euler = (0.872665, 0.174533, 0.523599)
bpy.context.view_layer.update()
